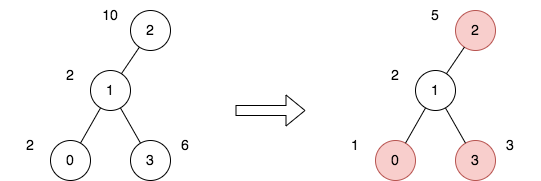

The diagram above was exported from draw.io. Its source (the exported page's mxGraphModel, read from the mxfile embedded in the PNG):
<mxGraphModel dx="1434" dy="745" grid="1" gridSize="10" guides="1" tooltips="1" connect="1" arrows="1" fold="1" page="1" pageScale="1" pageWidth="850" pageHeight="1100" math="0" shadow="0">
  <root>
    <mxCell id="0" />
    <mxCell id="1" parent="0" />
    <mxCell id="23gChal-cEVXsTK23zRC-23" value="&lt;font style=&quot;font-size: 14px;&quot;&gt;2&lt;/font&gt;" style="ellipse;whiteSpace=wrap;html=1;aspect=fixed;" parent="1" vertex="1">
      <mxGeometry x="265" y="230" width="40" height="40" as="geometry" />
    </mxCell>
    <mxCell id="23gChal-cEVXsTK23zRC-27" value="&lt;font style=&quot;font-size: 14px;&quot;&gt;1&lt;/font&gt;" style="ellipse;whiteSpace=wrap;html=1;aspect=fixed;" parent="1" vertex="1">
      <mxGeometry x="225" y="290" width="40" height="40" as="geometry" />
    </mxCell>
    <mxCell id="23gChal-cEVXsTK23zRC-30" value="" style="endArrow=none;html=1;rounded=0;fontSize=14;" parent="1" source="23gChal-cEVXsTK23zRC-27" target="23gChal-cEVXsTK23zRC-23" edge="1">
      <mxGeometry width="50" height="50" relative="1" as="geometry">
        <mxPoint x="645" y="430" as="sourcePoint" />
        <mxPoint x="695" y="380" as="targetPoint" />
      </mxGeometry>
    </mxCell>
    <mxCell id="RgrPzjIqFg8QO4tJgKEP-2" value="&lt;font style=&quot;font-size: 14px;&quot;&gt;0&lt;/font&gt;" style="ellipse;whiteSpace=wrap;html=1;aspect=fixed;" vertex="1" parent="1">
      <mxGeometry x="185" y="360" width="40" height="40" as="geometry" />
    </mxCell>
    <mxCell id="RgrPzjIqFg8QO4tJgKEP-3" value="&lt;font style=&quot;font-size: 14px;&quot;&gt;3&lt;/font&gt;" style="ellipse;whiteSpace=wrap;html=1;aspect=fixed;" vertex="1" parent="1">
      <mxGeometry x="265" y="360" width="40" height="40" as="geometry" />
    </mxCell>
    <mxCell id="RgrPzjIqFg8QO4tJgKEP-4" value="" style="endArrow=none;html=1;rounded=0;" edge="1" parent="1" source="RgrPzjIqFg8QO4tJgKEP-2" target="23gChal-cEVXsTK23zRC-27">
      <mxGeometry width="50" height="50" relative="1" as="geometry">
        <mxPoint x="325" y="440" as="sourcePoint" />
        <mxPoint x="375" y="390" as="targetPoint" />
      </mxGeometry>
    </mxCell>
    <mxCell id="RgrPzjIqFg8QO4tJgKEP-5" value="" style="endArrow=none;html=1;rounded=0;" edge="1" parent="1" source="RgrPzjIqFg8QO4tJgKEP-3" target="23gChal-cEVXsTK23zRC-27">
      <mxGeometry width="50" height="50" relative="1" as="geometry">
        <mxPoint x="325" y="440" as="sourcePoint" />
        <mxPoint x="375" y="390" as="targetPoint" />
      </mxGeometry>
    </mxCell>
    <mxCell id="RgrPzjIqFg8QO4tJgKEP-6" value="&lt;font style=&quot;font-size: 14px;&quot;&gt;10&lt;/font&gt;" style="text;html=1;strokeColor=none;fillColor=none;align=center;verticalAlign=middle;whiteSpace=wrap;rounded=0;strokeWidth=1;" vertex="1" parent="1">
      <mxGeometry x="215" y="220" width="60" height="30" as="geometry" />
    </mxCell>
    <mxCell id="RgrPzjIqFg8QO4tJgKEP-8" value="&lt;font style=&quot;font-size: 14px;&quot;&gt;2&lt;/font&gt;" style="text;html=1;strokeColor=none;fillColor=none;align=center;verticalAlign=middle;whiteSpace=wrap;rounded=0;strokeWidth=1;" vertex="1" parent="1">
      <mxGeometry x="175" y="280" width="60" height="30" as="geometry" />
    </mxCell>
    <mxCell id="RgrPzjIqFg8QO4tJgKEP-9" value="&lt;font style=&quot;font-size: 14px;&quot;&gt;2&lt;/font&gt;" style="text;html=1;strokeColor=none;fillColor=none;align=center;verticalAlign=middle;whiteSpace=wrap;rounded=0;strokeWidth=1;" vertex="1" parent="1">
      <mxGeometry x="135" y="350" width="60" height="30" as="geometry" />
    </mxCell>
    <mxCell id="RgrPzjIqFg8QO4tJgKEP-10" value="&lt;font style=&quot;font-size: 14px;&quot;&gt;6&lt;/font&gt;" style="text;html=1;strokeColor=none;fillColor=none;align=center;verticalAlign=middle;whiteSpace=wrap;rounded=0;strokeWidth=1;" vertex="1" parent="1">
      <mxGeometry x="290" y="350" width="60" height="30" as="geometry" />
    </mxCell>
    <mxCell id="RgrPzjIqFg8QO4tJgKEP-11" value="" style="shape=flexArrow;endArrow=classic;html=1;rounded=0;fontSize=14;" edge="1" parent="1">
      <mxGeometry width="50" height="50" relative="1" as="geometry">
        <mxPoint x="370" y="330" as="sourcePoint" />
        <mxPoint x="440" y="330" as="targetPoint" />
      </mxGeometry>
    </mxCell>
    <mxCell id="RgrPzjIqFg8QO4tJgKEP-12" value="&lt;font style=&quot;font-size: 14px;&quot;&gt;2&lt;/font&gt;" style="ellipse;whiteSpace=wrap;html=1;aspect=fixed;fillColor=#f8cecc;strokeColor=#b85450;" vertex="1" parent="1">
      <mxGeometry x="590" y="230" width="40" height="40" as="geometry" />
    </mxCell>
    <mxCell id="RgrPzjIqFg8QO4tJgKEP-13" value="&lt;font style=&quot;font-size: 14px;&quot;&gt;1&lt;/font&gt;" style="ellipse;whiteSpace=wrap;html=1;aspect=fixed;" vertex="1" parent="1">
      <mxGeometry x="550" y="290" width="40" height="40" as="geometry" />
    </mxCell>
    <mxCell id="RgrPzjIqFg8QO4tJgKEP-14" value="" style="endArrow=none;html=1;rounded=0;fontSize=14;" edge="1" parent="1" source="RgrPzjIqFg8QO4tJgKEP-13" target="RgrPzjIqFg8QO4tJgKEP-12">
      <mxGeometry width="50" height="50" relative="1" as="geometry">
        <mxPoint x="970" y="430" as="sourcePoint" />
        <mxPoint x="1020" y="380" as="targetPoint" />
      </mxGeometry>
    </mxCell>
    <mxCell id="RgrPzjIqFg8QO4tJgKEP-15" value="&lt;font style=&quot;font-size: 14px;&quot;&gt;0&lt;/font&gt;" style="ellipse;whiteSpace=wrap;html=1;aspect=fixed;fillColor=#f8cecc;strokeColor=#b85450;" vertex="1" parent="1">
      <mxGeometry x="510" y="360" width="40" height="40" as="geometry" />
    </mxCell>
    <mxCell id="RgrPzjIqFg8QO4tJgKEP-16" value="&lt;font style=&quot;font-size: 14px;&quot;&gt;3&lt;/font&gt;" style="ellipse;whiteSpace=wrap;html=1;aspect=fixed;fillColor=#f8cecc;strokeColor=#b85450;" vertex="1" parent="1">
      <mxGeometry x="590" y="360" width="40" height="40" as="geometry" />
    </mxCell>
    <mxCell id="RgrPzjIqFg8QO4tJgKEP-17" value="" style="endArrow=none;html=1;rounded=0;" edge="1" parent="1" source="RgrPzjIqFg8QO4tJgKEP-15" target="RgrPzjIqFg8QO4tJgKEP-13">
      <mxGeometry width="50" height="50" relative="1" as="geometry">
        <mxPoint x="650" y="440" as="sourcePoint" />
        <mxPoint x="700" y="390" as="targetPoint" />
      </mxGeometry>
    </mxCell>
    <mxCell id="RgrPzjIqFg8QO4tJgKEP-18" value="" style="endArrow=none;html=1;rounded=0;" edge="1" parent="1" source="RgrPzjIqFg8QO4tJgKEP-16" target="RgrPzjIqFg8QO4tJgKEP-13">
      <mxGeometry width="50" height="50" relative="1" as="geometry">
        <mxPoint x="650" y="440" as="sourcePoint" />
        <mxPoint x="700" y="390" as="targetPoint" />
      </mxGeometry>
    </mxCell>
    <mxCell id="RgrPzjIqFg8QO4tJgKEP-19" value="&lt;font style=&quot;font-size: 14px;&quot;&gt;5&lt;/font&gt;" style="text;html=1;strokeColor=none;fillColor=none;align=center;verticalAlign=middle;whiteSpace=wrap;rounded=0;strokeWidth=1;" vertex="1" parent="1">
      <mxGeometry x="540" y="220" width="60" height="30" as="geometry" />
    </mxCell>
    <mxCell id="RgrPzjIqFg8QO4tJgKEP-20" value="&lt;font style=&quot;font-size: 14px;&quot;&gt;2&lt;/font&gt;" style="text;html=1;strokeColor=none;fillColor=none;align=center;verticalAlign=middle;whiteSpace=wrap;rounded=0;strokeWidth=1;" vertex="1" parent="1">
      <mxGeometry x="500" y="280" width="60" height="30" as="geometry" />
    </mxCell>
    <mxCell id="RgrPzjIqFg8QO4tJgKEP-21" value="&lt;font style=&quot;font-size: 14px;&quot;&gt;1&lt;/font&gt;" style="text;html=1;strokeColor=none;fillColor=none;align=center;verticalAlign=middle;whiteSpace=wrap;rounded=0;strokeWidth=1;" vertex="1" parent="1">
      <mxGeometry x="460" y="350" width="60" height="30" as="geometry" />
    </mxCell>
    <mxCell id="RgrPzjIqFg8QO4tJgKEP-22" value="&lt;font style=&quot;font-size: 14px;&quot;&gt;3&lt;/font&gt;" style="text;html=1;strokeColor=none;fillColor=none;align=center;verticalAlign=middle;whiteSpace=wrap;rounded=0;strokeWidth=1;" vertex="1" parent="1">
      <mxGeometry x="615" y="350" width="60" height="30" as="geometry" />
    </mxCell>
  </root>
</mxGraphModel>